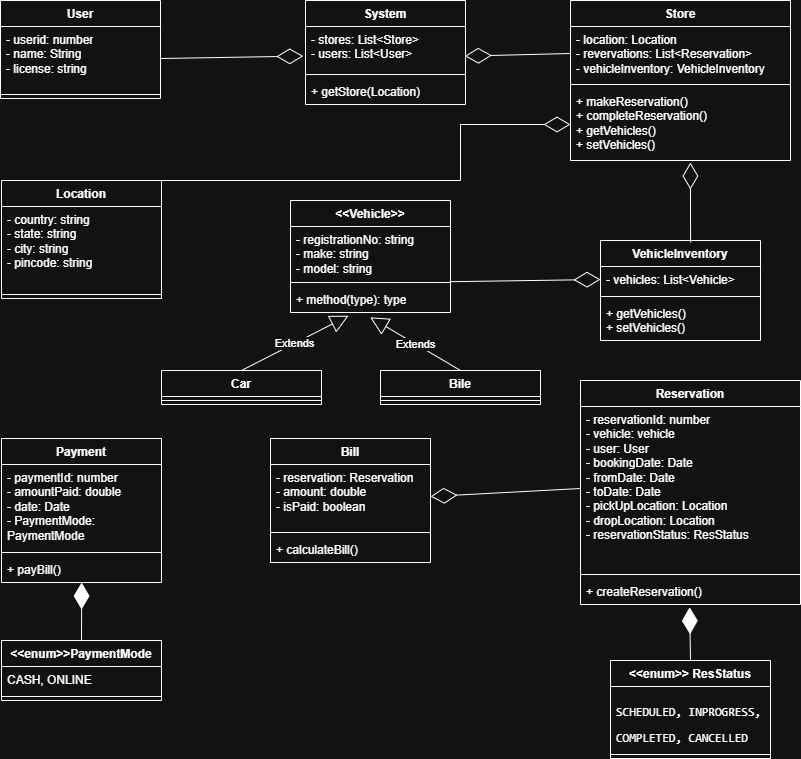

The diagram above was exported from draw.io. Its source (the exported page's mxGraphModel, read from the mxfile embedded in the PNG):
<mxGraphModel dx="1494" dy="565" grid="1" gridSize="10" guides="1" tooltips="1" connect="1" arrows="1" fold="1" page="1" pageScale="1" pageWidth="850" pageHeight="1100" math="0" shadow="0">
  <root>
    <mxCell id="0" />
    <mxCell id="1" parent="0" />
    <mxCell id="lNmKM9PJ04I85tg3E3rE-1" value="&amp;lt;&amp;lt;Vehicle&amp;gt;&amp;gt;" style="swimlane;fontStyle=1;align=center;verticalAlign=top;childLayout=stackLayout;horizontal=1;startSize=26;horizontalStack=0;resizeParent=1;resizeParentMax=0;resizeLast=0;collapsible=1;marginBottom=0;whiteSpace=wrap;html=1;" vertex="1" parent="1">
      <mxGeometry x="330" y="240" width="160" height="112" as="geometry" />
    </mxCell>
    <mxCell id="lNmKM9PJ04I85tg3E3rE-2" value="- registrationNo: string&lt;div&gt;- make: string&lt;/div&gt;&lt;div&gt;- model: string&lt;/div&gt;" style="text;strokeColor=none;fillColor=none;align=left;verticalAlign=top;spacingLeft=4;spacingRight=4;overflow=hidden;rotatable=0;points=[[0,0.5],[1,0.5]];portConstraint=eastwest;whiteSpace=wrap;html=1;" vertex="1" parent="lNmKM9PJ04I85tg3E3rE-1">
      <mxGeometry y="26" width="160" height="52" as="geometry" />
    </mxCell>
    <mxCell id="lNmKM9PJ04I85tg3E3rE-3" value="" style="line;strokeWidth=1;fillColor=none;align=left;verticalAlign=middle;spacingTop=-1;spacingLeft=3;spacingRight=3;rotatable=0;labelPosition=right;points=[];portConstraint=eastwest;strokeColor=inherit;" vertex="1" parent="lNmKM9PJ04I85tg3E3rE-1">
      <mxGeometry y="78" width="160" height="8" as="geometry" />
    </mxCell>
    <mxCell id="lNmKM9PJ04I85tg3E3rE-4" value="+ method(type): type" style="text;strokeColor=none;fillColor=none;align=left;verticalAlign=top;spacingLeft=4;spacingRight=4;overflow=hidden;rotatable=0;points=[[0,0.5],[1,0.5]];portConstraint=eastwest;whiteSpace=wrap;html=1;" vertex="1" parent="lNmKM9PJ04I85tg3E3rE-1">
      <mxGeometry y="86" width="160" height="26" as="geometry" />
    </mxCell>
    <mxCell id="lNmKM9PJ04I85tg3E3rE-5" value="Car" style="swimlane;fontStyle=1;align=center;verticalAlign=top;childLayout=stackLayout;horizontal=1;startSize=26;horizontalStack=0;resizeParent=1;resizeParentMax=0;resizeLast=0;collapsible=1;marginBottom=0;whiteSpace=wrap;html=1;" vertex="1" parent="1">
      <mxGeometry x="201" y="410" width="160" height="34" as="geometry" />
    </mxCell>
    <mxCell id="lNmKM9PJ04I85tg3E3rE-7" value="" style="line;strokeWidth=1;fillColor=none;align=left;verticalAlign=middle;spacingTop=-1;spacingLeft=3;spacingRight=3;rotatable=0;labelPosition=right;points=[];portConstraint=eastwest;strokeColor=inherit;" vertex="1" parent="lNmKM9PJ04I85tg3E3rE-5">
      <mxGeometry y="26" width="160" height="8" as="geometry" />
    </mxCell>
    <mxCell id="lNmKM9PJ04I85tg3E3rE-9" value="Bile" style="swimlane;fontStyle=1;align=center;verticalAlign=top;childLayout=stackLayout;horizontal=1;startSize=26;horizontalStack=0;resizeParent=1;resizeParentMax=0;resizeLast=0;collapsible=1;marginBottom=0;whiteSpace=wrap;html=1;" vertex="1" parent="1">
      <mxGeometry x="420" y="410" width="160" height="34" as="geometry" />
    </mxCell>
    <mxCell id="lNmKM9PJ04I85tg3E3rE-11" value="" style="line;strokeWidth=1;fillColor=none;align=left;verticalAlign=middle;spacingTop=-1;spacingLeft=3;spacingRight=3;rotatable=0;labelPosition=right;points=[];portConstraint=eastwest;strokeColor=inherit;" vertex="1" parent="lNmKM9PJ04I85tg3E3rE-9">
      <mxGeometry y="26" width="160" height="8" as="geometry" />
    </mxCell>
    <mxCell id="lNmKM9PJ04I85tg3E3rE-13" value="Extends" style="endArrow=block;endSize=16;endFill=0;html=1;rounded=0;exitX=0.5;exitY=0;exitDx=0;exitDy=0;entryX=0.363;entryY=1.123;entryDx=0;entryDy=0;entryPerimeter=0;" edge="1" parent="1" source="lNmKM9PJ04I85tg3E3rE-5" target="lNmKM9PJ04I85tg3E3rE-4">
      <mxGeometry width="160" relative="1" as="geometry">
        <mxPoint x="410" y="360" as="sourcePoint" />
        <mxPoint x="570" y="360" as="targetPoint" />
      </mxGeometry>
    </mxCell>
    <mxCell id="lNmKM9PJ04I85tg3E3rE-14" value="Extends" style="endArrow=block;endSize=16;endFill=0;html=1;rounded=0;exitX=0.5;exitY=0;exitDx=0;exitDy=0;entryX=0.498;entryY=1.185;entryDx=0;entryDy=0;entryPerimeter=0;" edge="1" parent="1" source="lNmKM9PJ04I85tg3E3rE-9" target="lNmKM9PJ04I85tg3E3rE-4">
      <mxGeometry width="160" relative="1" as="geometry">
        <mxPoint x="390" y="510" as="sourcePoint" />
        <mxPoint x="570" y="360" as="targetPoint" />
      </mxGeometry>
    </mxCell>
    <mxCell id="lNmKM9PJ04I85tg3E3rE-15" value="System" style="swimlane;fontStyle=1;align=center;verticalAlign=top;childLayout=stackLayout;horizontal=1;startSize=26;horizontalStack=0;resizeParent=1;resizeParentMax=0;resizeLast=0;collapsible=1;marginBottom=0;whiteSpace=wrap;html=1;" vertex="1" parent="1">
      <mxGeometry x="345" y="40" width="160" height="104" as="geometry" />
    </mxCell>
    <mxCell id="lNmKM9PJ04I85tg3E3rE-16" value="- stores: List&amp;lt;Store&amp;gt;&lt;div&gt;- users: List&amp;lt;User&amp;gt;&lt;/div&gt;" style="text;strokeColor=none;fillColor=none;align=left;verticalAlign=top;spacingLeft=4;spacingRight=4;overflow=hidden;rotatable=0;points=[[0,0.5],[1,0.5]];portConstraint=eastwest;whiteSpace=wrap;html=1;" vertex="1" parent="lNmKM9PJ04I85tg3E3rE-15">
      <mxGeometry y="26" width="160" height="44" as="geometry" />
    </mxCell>
    <mxCell id="lNmKM9PJ04I85tg3E3rE-17" value="" style="line;strokeWidth=1;fillColor=none;align=left;verticalAlign=middle;spacingTop=-1;spacingLeft=3;spacingRight=3;rotatable=0;labelPosition=right;points=[];portConstraint=eastwest;strokeColor=inherit;" vertex="1" parent="lNmKM9PJ04I85tg3E3rE-15">
      <mxGeometry y="70" width="160" height="8" as="geometry" />
    </mxCell>
    <mxCell id="lNmKM9PJ04I85tg3E3rE-18" value="+ getStore(Location)" style="text;strokeColor=none;fillColor=none;align=left;verticalAlign=top;spacingLeft=4;spacingRight=4;overflow=hidden;rotatable=0;points=[[0,0.5],[1,0.5]];portConstraint=eastwest;whiteSpace=wrap;html=1;" vertex="1" parent="lNmKM9PJ04I85tg3E3rE-15">
      <mxGeometry y="78" width="160" height="26" as="geometry" />
    </mxCell>
    <mxCell id="lNmKM9PJ04I85tg3E3rE-19" value="User" style="swimlane;fontStyle=1;align=center;verticalAlign=top;childLayout=stackLayout;horizontal=1;startSize=26;horizontalStack=0;resizeParent=1;resizeParentMax=0;resizeLast=0;collapsible=1;marginBottom=0;whiteSpace=wrap;html=1;" vertex="1" parent="1">
      <mxGeometry x="40" y="40" width="160" height="98" as="geometry" />
    </mxCell>
    <mxCell id="lNmKM9PJ04I85tg3E3rE-20" value="- userid: number&lt;div&gt;- name: String&lt;/div&gt;&lt;div&gt;- license: string&lt;/div&gt;" style="text;strokeColor=none;fillColor=none;align=left;verticalAlign=top;spacingLeft=4;spacingRight=4;overflow=hidden;rotatable=0;points=[[0,0.5],[1,0.5]];portConstraint=eastwest;whiteSpace=wrap;html=1;" vertex="1" parent="lNmKM9PJ04I85tg3E3rE-19">
      <mxGeometry y="26" width="160" height="64" as="geometry" />
    </mxCell>
    <mxCell id="lNmKM9PJ04I85tg3E3rE-21" value="" style="line;strokeWidth=1;fillColor=none;align=left;verticalAlign=middle;spacingTop=-1;spacingLeft=3;spacingRight=3;rotatable=0;labelPosition=right;points=[];portConstraint=eastwest;strokeColor=inherit;" vertex="1" parent="lNmKM9PJ04I85tg3E3rE-19">
      <mxGeometry y="90" width="160" height="8" as="geometry" />
    </mxCell>
    <mxCell id="lNmKM9PJ04I85tg3E3rE-23" value="Store" style="swimlane;fontStyle=1;align=center;verticalAlign=top;childLayout=stackLayout;horizontal=1;startSize=26;horizontalStack=0;resizeParent=1;resizeParentMax=0;resizeLast=0;collapsible=1;marginBottom=0;whiteSpace=wrap;html=1;" vertex="1" parent="1">
      <mxGeometry x="610" y="40" width="220" height="160" as="geometry" />
    </mxCell>
    <mxCell id="lNmKM9PJ04I85tg3E3rE-24" value="- location: Location&lt;div&gt;- revervations: List&amp;lt;Reservation&amp;gt;&lt;br&gt;&lt;div&gt;&lt;span style=&quot;background-color: transparent; color: light-dark(rgb(0, 0, 0), rgb(255, 255, 255));&quot;&gt;- vehicleInventory: VehicleInventory&lt;/span&gt;&lt;/div&gt;&lt;/div&gt;" style="text;strokeColor=none;fillColor=none;align=left;verticalAlign=top;spacingLeft=4;spacingRight=4;overflow=hidden;rotatable=0;points=[[0,0.5],[1,0.5]];portConstraint=eastwest;whiteSpace=wrap;html=1;" vertex="1" parent="lNmKM9PJ04I85tg3E3rE-23">
      <mxGeometry y="26" width="220" height="54" as="geometry" />
    </mxCell>
    <mxCell id="lNmKM9PJ04I85tg3E3rE-25" value="" style="line;strokeWidth=1;fillColor=none;align=left;verticalAlign=middle;spacingTop=-1;spacingLeft=3;spacingRight=3;rotatable=0;labelPosition=right;points=[];portConstraint=eastwest;strokeColor=inherit;" vertex="1" parent="lNmKM9PJ04I85tg3E3rE-23">
      <mxGeometry y="80" width="220" height="8" as="geometry" />
    </mxCell>
    <mxCell id="lNmKM9PJ04I85tg3E3rE-26" value="+ makeReservation()&lt;div&gt;+ completeReservation()&lt;/div&gt;&lt;div&gt;+ getVehicles()&lt;/div&gt;&lt;div&gt;+ setVehicles()&lt;/div&gt;" style="text;strokeColor=none;fillColor=none;align=left;verticalAlign=top;spacingLeft=4;spacingRight=4;overflow=hidden;rotatable=0;points=[[0,0.5],[1,0.5]];portConstraint=eastwest;whiteSpace=wrap;html=1;" vertex="1" parent="lNmKM9PJ04I85tg3E3rE-23">
      <mxGeometry y="88" width="220" height="72" as="geometry" />
    </mxCell>
    <mxCell id="lNmKM9PJ04I85tg3E3rE-28" value="VehicleInventory" style="swimlane;fontStyle=1;align=center;verticalAlign=top;childLayout=stackLayout;horizontal=1;startSize=26;horizontalStack=0;resizeParent=1;resizeParentMax=0;resizeLast=0;collapsible=1;marginBottom=0;whiteSpace=wrap;html=1;" vertex="1" parent="1">
      <mxGeometry x="640" y="280" width="160" height="100" as="geometry" />
    </mxCell>
    <mxCell id="lNmKM9PJ04I85tg3E3rE-29" value="- vehicles: List&amp;lt;Vehicle&amp;gt;&lt;div&gt;&lt;br&gt;&lt;/div&gt;" style="text;strokeColor=none;fillColor=none;align=left;verticalAlign=top;spacingLeft=4;spacingRight=4;overflow=hidden;rotatable=0;points=[[0,0.5],[1,0.5]];portConstraint=eastwest;whiteSpace=wrap;html=1;" vertex="1" parent="lNmKM9PJ04I85tg3E3rE-28">
      <mxGeometry y="26" width="160" height="26" as="geometry" />
    </mxCell>
    <mxCell id="lNmKM9PJ04I85tg3E3rE-30" value="" style="line;strokeWidth=1;fillColor=none;align=left;verticalAlign=middle;spacingTop=-1;spacingLeft=3;spacingRight=3;rotatable=0;labelPosition=right;points=[];portConstraint=eastwest;strokeColor=inherit;" vertex="1" parent="lNmKM9PJ04I85tg3E3rE-28">
      <mxGeometry y="52" width="160" height="8" as="geometry" />
    </mxCell>
    <mxCell id="lNmKM9PJ04I85tg3E3rE-31" value="&lt;div&gt;+ getVehicles()&lt;/div&gt;&lt;div&gt;+ setVehicles()&lt;/div&gt;" style="text;strokeColor=none;fillColor=none;align=left;verticalAlign=top;spacingLeft=4;spacingRight=4;overflow=hidden;rotatable=0;points=[[0,0.5],[1,0.5]];portConstraint=eastwest;whiteSpace=wrap;html=1;" vertex="1" parent="lNmKM9PJ04I85tg3E3rE-28">
      <mxGeometry y="60" width="160" height="40" as="geometry" />
    </mxCell>
    <mxCell id="lNmKM9PJ04I85tg3E3rE-32" value="Location" style="swimlane;fontStyle=1;align=center;verticalAlign=top;childLayout=stackLayout;horizontal=1;startSize=26;horizontalStack=0;resizeParent=1;resizeParentMax=0;resizeLast=0;collapsible=1;marginBottom=0;whiteSpace=wrap;html=1;" vertex="1" parent="1">
      <mxGeometry x="41" y="220" width="160" height="118" as="geometry" />
    </mxCell>
    <mxCell id="lNmKM9PJ04I85tg3E3rE-33" value="- country: string&lt;div&gt;- state: string&lt;/div&gt;&lt;div&gt;- city: string&lt;/div&gt;&lt;div&gt;- pincode: string&lt;/div&gt;" style="text;strokeColor=none;fillColor=none;align=left;verticalAlign=top;spacingLeft=4;spacingRight=4;overflow=hidden;rotatable=0;points=[[0,0.5],[1,0.5]];portConstraint=eastwest;whiteSpace=wrap;html=1;" vertex="1" parent="lNmKM9PJ04I85tg3E3rE-32">
      <mxGeometry y="26" width="160" height="84" as="geometry" />
    </mxCell>
    <mxCell id="lNmKM9PJ04I85tg3E3rE-34" value="" style="line;strokeWidth=1;fillColor=none;align=left;verticalAlign=middle;spacingTop=-1;spacingLeft=3;spacingRight=3;rotatable=0;labelPosition=right;points=[];portConstraint=eastwest;strokeColor=inherit;" vertex="1" parent="lNmKM9PJ04I85tg3E3rE-32">
      <mxGeometry y="110" width="160" height="8" as="geometry" />
    </mxCell>
    <mxCell id="lNmKM9PJ04I85tg3E3rE-36" value="Reservation" style="swimlane;fontStyle=1;align=center;verticalAlign=top;childLayout=stackLayout;horizontal=1;startSize=26;horizontalStack=0;resizeParent=1;resizeParentMax=0;resizeLast=0;collapsible=1;marginBottom=0;whiteSpace=wrap;html=1;" vertex="1" parent="1">
      <mxGeometry x="620" y="420" width="220" height="224" as="geometry" />
    </mxCell>
    <mxCell id="lNmKM9PJ04I85tg3E3rE-37" value="- reservationId: number&lt;div&gt;- vehicle: vehicle&lt;div&gt;&lt;span style=&quot;background-color: transparent; color: light-dark(rgb(0, 0, 0), rgb(255, 255, 255));&quot;&gt;- user: User&lt;/span&gt;&lt;/div&gt;&lt;div&gt;&lt;span style=&quot;background-color: transparent; color: light-dark(rgb(0, 0, 0), rgb(255, 255, 255));&quot;&gt;- bookingDate: Date&lt;/span&gt;&lt;/div&gt;&lt;div&gt;&lt;span style=&quot;background-color: transparent; color: light-dark(rgb(0, 0, 0), rgb(255, 255, 255));&quot;&gt;- fromDate: Date&lt;/span&gt;&lt;/div&gt;&lt;div&gt;- toDate: Date&lt;/div&gt;&lt;div&gt;- pickUpLocation: Location&lt;/div&gt;&lt;div&gt;- dropLocation: Location&lt;/div&gt;&lt;div&gt;- reservationStatus: ResStatus&lt;/div&gt;&lt;/div&gt;" style="text;strokeColor=none;fillColor=none;align=left;verticalAlign=top;spacingLeft=4;spacingRight=4;overflow=hidden;rotatable=0;points=[[0,0.5],[1,0.5]];portConstraint=eastwest;whiteSpace=wrap;html=1;" vertex="1" parent="lNmKM9PJ04I85tg3E3rE-36">
      <mxGeometry y="26" width="220" height="164" as="geometry" />
    </mxCell>
    <mxCell id="lNmKM9PJ04I85tg3E3rE-38" value="" style="line;strokeWidth=1;fillColor=none;align=left;verticalAlign=middle;spacingTop=-1;spacingLeft=3;spacingRight=3;rotatable=0;labelPosition=right;points=[];portConstraint=eastwest;strokeColor=inherit;" vertex="1" parent="lNmKM9PJ04I85tg3E3rE-36">
      <mxGeometry y="190" width="220" height="8" as="geometry" />
    </mxCell>
    <mxCell id="lNmKM9PJ04I85tg3E3rE-39" value="+ createReservation()" style="text;strokeColor=none;fillColor=none;align=left;verticalAlign=top;spacingLeft=4;spacingRight=4;overflow=hidden;rotatable=0;points=[[0,0.5],[1,0.5]];portConstraint=eastwest;whiteSpace=wrap;html=1;" vertex="1" parent="lNmKM9PJ04I85tg3E3rE-36">
      <mxGeometry y="198" width="220" height="26" as="geometry" />
    </mxCell>
    <mxCell id="lNmKM9PJ04I85tg3E3rE-40" value="Payment" style="swimlane;fontStyle=1;align=center;verticalAlign=top;childLayout=stackLayout;horizontal=1;startSize=26;horizontalStack=0;resizeParent=1;resizeParentMax=0;resizeLast=0;collapsible=1;marginBottom=0;whiteSpace=wrap;html=1;" vertex="1" parent="1">
      <mxGeometry x="41" y="478" width="160" height="144" as="geometry" />
    </mxCell>
    <mxCell id="lNmKM9PJ04I85tg3E3rE-41" value="- paymentId: number&lt;div&gt;- amountPaid: double&lt;/div&gt;&lt;div&gt;- date: Date&lt;/div&gt;&lt;div&gt;- PaymentMode: PaymentMode&lt;/div&gt;" style="text;strokeColor=none;fillColor=none;align=left;verticalAlign=top;spacingLeft=4;spacingRight=4;overflow=hidden;rotatable=0;points=[[0,0.5],[1,0.5]];portConstraint=eastwest;whiteSpace=wrap;html=1;" vertex="1" parent="lNmKM9PJ04I85tg3E3rE-40">
      <mxGeometry y="26" width="160" height="84" as="geometry" />
    </mxCell>
    <mxCell id="lNmKM9PJ04I85tg3E3rE-42" value="" style="line;strokeWidth=1;fillColor=none;align=left;verticalAlign=middle;spacingTop=-1;spacingLeft=3;spacingRight=3;rotatable=0;labelPosition=right;points=[];portConstraint=eastwest;strokeColor=inherit;" vertex="1" parent="lNmKM9PJ04I85tg3E3rE-40">
      <mxGeometry y="110" width="160" height="8" as="geometry" />
    </mxCell>
    <mxCell id="lNmKM9PJ04I85tg3E3rE-43" value="+ payBill()" style="text;strokeColor=none;fillColor=none;align=left;verticalAlign=top;spacingLeft=4;spacingRight=4;overflow=hidden;rotatable=0;points=[[0,0.5],[1,0.5]];portConstraint=eastwest;whiteSpace=wrap;html=1;" vertex="1" parent="lNmKM9PJ04I85tg3E3rE-40">
      <mxGeometry y="118" width="160" height="26" as="geometry" />
    </mxCell>
    <mxCell id="lNmKM9PJ04I85tg3E3rE-44" value="Bill" style="swimlane;fontStyle=1;align=center;verticalAlign=top;childLayout=stackLayout;horizontal=1;startSize=26;horizontalStack=0;resizeParent=1;resizeParentMax=0;resizeLast=0;collapsible=1;marginBottom=0;whiteSpace=wrap;html=1;" vertex="1" parent="1">
      <mxGeometry x="310" y="478" width="160" height="124" as="geometry" />
    </mxCell>
    <mxCell id="lNmKM9PJ04I85tg3E3rE-45" value="- reservation: Reservation&lt;div&gt;- amount: double&lt;/div&gt;&lt;div&gt;- isPaid: boolean&lt;/div&gt;" style="text;strokeColor=none;fillColor=none;align=left;verticalAlign=top;spacingLeft=4;spacingRight=4;overflow=hidden;rotatable=0;points=[[0,0.5],[1,0.5]];portConstraint=eastwest;whiteSpace=wrap;html=1;" vertex="1" parent="lNmKM9PJ04I85tg3E3rE-44">
      <mxGeometry y="26" width="160" height="64" as="geometry" />
    </mxCell>
    <mxCell id="lNmKM9PJ04I85tg3E3rE-46" value="" style="line;strokeWidth=1;fillColor=none;align=left;verticalAlign=middle;spacingTop=-1;spacingLeft=3;spacingRight=3;rotatable=0;labelPosition=right;points=[];portConstraint=eastwest;strokeColor=inherit;" vertex="1" parent="lNmKM9PJ04I85tg3E3rE-44">
      <mxGeometry y="90" width="160" height="8" as="geometry" />
    </mxCell>
    <mxCell id="lNmKM9PJ04I85tg3E3rE-47" value="+ calculateBill()" style="text;strokeColor=none;fillColor=none;align=left;verticalAlign=top;spacingLeft=4;spacingRight=4;overflow=hidden;rotatable=0;points=[[0,0.5],[1,0.5]];portConstraint=eastwest;whiteSpace=wrap;html=1;" vertex="1" parent="lNmKM9PJ04I85tg3E3rE-44">
      <mxGeometry y="98" width="160" height="26" as="geometry" />
    </mxCell>
    <mxCell id="lNmKM9PJ04I85tg3E3rE-48" value="&amp;lt;&amp;lt;enum&amp;gt;&amp;gt;PaymentMode" style="swimlane;fontStyle=1;align=center;verticalAlign=top;childLayout=stackLayout;horizontal=1;startSize=26;horizontalStack=0;resizeParent=1;resizeParentMax=0;resizeLast=0;collapsible=1;marginBottom=0;whiteSpace=wrap;html=1;" vertex="1" parent="1">
      <mxGeometry x="41" y="680" width="160" height="60" as="geometry" />
    </mxCell>
    <mxCell id="lNmKM9PJ04I85tg3E3rE-49" value="CASH, ONLINE" style="text;strokeColor=none;fillColor=none;align=left;verticalAlign=top;spacingLeft=4;spacingRight=4;overflow=hidden;rotatable=0;points=[[0,0.5],[1,0.5]];portConstraint=eastwest;whiteSpace=wrap;html=1;" vertex="1" parent="lNmKM9PJ04I85tg3E3rE-48">
      <mxGeometry y="26" width="160" height="26" as="geometry" />
    </mxCell>
    <mxCell id="lNmKM9PJ04I85tg3E3rE-50" value="" style="line;strokeWidth=1;fillColor=none;align=left;verticalAlign=middle;spacingTop=-1;spacingLeft=3;spacingRight=3;rotatable=0;labelPosition=right;points=[];portConstraint=eastwest;strokeColor=inherit;" vertex="1" parent="lNmKM9PJ04I85tg3E3rE-48">
      <mxGeometry y="52" width="160" height="8" as="geometry" />
    </mxCell>
    <mxCell id="lNmKM9PJ04I85tg3E3rE-52" value="&amp;lt;&amp;lt;enum&amp;gt;&amp;gt; ResStatus" style="swimlane;fontStyle=1;align=center;verticalAlign=top;childLayout=stackLayout;horizontal=1;startSize=26;horizontalStack=0;resizeParent=1;resizeParentMax=0;resizeLast=0;collapsible=1;marginBottom=0;whiteSpace=wrap;html=1;" vertex="1" parent="1">
      <mxGeometry x="650" y="700" width="160" height="98" as="geometry" />
    </mxCell>
    <mxCell id="lNmKM9PJ04I85tg3E3rE-53" value="&lt;pre lang=&quot;java&quot; class=&quot;code highlight&quot;&gt;&lt;span class=&quot;&quot;&gt;SCHEDULED, &lt;/span&gt;&lt;span class=&quot;&quot;&gt;INPROGRESS, &lt;/span&gt;&lt;/pre&gt;&lt;pre lang=&quot;java&quot; class=&quot;code highlight&quot;&gt;&lt;span class=&quot;&quot;&gt;COMPLETED, &lt;/span&gt;&lt;span class=&quot;&quot;&gt;CANCELLED&lt;/span&gt;&lt;br&gt;&lt;/pre&gt;" style="text;strokeColor=none;fillColor=none;align=left;verticalAlign=top;spacingLeft=4;spacingRight=4;overflow=hidden;rotatable=0;points=[[0,0.5],[1,0.5]];portConstraint=eastwest;whiteSpace=wrap;html=1;" vertex="1" parent="lNmKM9PJ04I85tg3E3rE-52">
      <mxGeometry y="26" width="160" height="64" as="geometry" />
    </mxCell>
    <mxCell id="lNmKM9PJ04I85tg3E3rE-54" value="" style="line;strokeWidth=1;fillColor=none;align=left;verticalAlign=middle;spacingTop=-1;spacingLeft=3;spacingRight=3;rotatable=0;labelPosition=right;points=[];portConstraint=eastwest;strokeColor=inherit;" vertex="1" parent="lNmKM9PJ04I85tg3E3rE-52">
      <mxGeometry y="90" width="160" height="8" as="geometry" />
    </mxCell>
    <mxCell id="lNmKM9PJ04I85tg3E3rE-58" value="" style="endArrow=diamondThin;endFill=0;endSize=24;html=1;rounded=0;entryX=1;entryY=0.5;entryDx=0;entryDy=0;exitX=0;exitY=0.5;exitDx=0;exitDy=0;" edge="1" parent="1" source="lNmKM9PJ04I85tg3E3rE-37" target="lNmKM9PJ04I85tg3E3rE-45">
      <mxGeometry width="160" relative="1" as="geometry">
        <mxPoint x="340" y="760" as="sourcePoint" />
        <mxPoint x="500" y="760" as="targetPoint" />
        <Array as="points" />
      </mxGeometry>
    </mxCell>
    <mxCell id="lNmKM9PJ04I85tg3E3rE-59" value="" style="endArrow=diamondThin;endFill=1;endSize=24;html=1;rounded=0;entryX=0.496;entryY=1.108;entryDx=0;entryDy=0;entryPerimeter=0;exitX=0.5;exitY=0;exitDx=0;exitDy=0;" edge="1" parent="1" source="lNmKM9PJ04I85tg3E3rE-52" target="lNmKM9PJ04I85tg3E3rE-39">
      <mxGeometry width="160" relative="1" as="geometry">
        <mxPoint x="340" y="760" as="sourcePoint" />
        <mxPoint x="500" y="760" as="targetPoint" />
      </mxGeometry>
    </mxCell>
    <mxCell id="lNmKM9PJ04I85tg3E3rE-60" value="" style="endArrow=diamondThin;endFill=1;endSize=24;html=1;rounded=0;exitX=0.5;exitY=0;exitDx=0;exitDy=0;entryX=0.501;entryY=1;entryDx=0;entryDy=0;entryPerimeter=0;" edge="1" parent="1" source="lNmKM9PJ04I85tg3E3rE-48" target="lNmKM9PJ04I85tg3E3rE-43">
      <mxGeometry width="160" relative="1" as="geometry">
        <mxPoint x="340" y="760" as="sourcePoint" />
        <mxPoint x="120" y="706" as="targetPoint" />
      </mxGeometry>
    </mxCell>
    <mxCell id="lNmKM9PJ04I85tg3E3rE-61" value="" style="endArrow=diamondThin;endFill=0;endSize=24;html=1;rounded=0;entryX=-0.014;entryY=0.673;entryDx=0;entryDy=0;entryPerimeter=0;exitX=1;exitY=0.5;exitDx=0;exitDy=0;" edge="1" parent="1" source="lNmKM9PJ04I85tg3E3rE-20" target="lNmKM9PJ04I85tg3E3rE-16">
      <mxGeometry width="160" relative="1" as="geometry">
        <mxPoint x="340" y="240" as="sourcePoint" />
        <mxPoint x="500" y="240" as="targetPoint" />
      </mxGeometry>
    </mxCell>
    <mxCell id="lNmKM9PJ04I85tg3E3rE-63" value="" style="endArrow=diamondThin;endFill=0;endSize=24;html=1;rounded=0;entryX=0.996;entryY=0.673;entryDx=0;entryDy=0;exitX=0;exitY=0.5;exitDx=0;exitDy=0;entryPerimeter=0;" edge="1" parent="1" source="lNmKM9PJ04I85tg3E3rE-24" target="lNmKM9PJ04I85tg3E3rE-16">
      <mxGeometry width="160" relative="1" as="geometry">
        <mxPoint x="440" y="190" as="sourcePoint" />
        <mxPoint x="600" y="190" as="targetPoint" />
      </mxGeometry>
    </mxCell>
    <mxCell id="lNmKM9PJ04I85tg3E3rE-64" value="" style="endArrow=diamondThin;endFill=0;endSize=24;html=1;rounded=0;entryX=0;entryY=0.5;entryDx=0;entryDy=0;exitX=0.5;exitY=0;exitDx=0;exitDy=0;" edge="1" parent="1" source="lNmKM9PJ04I85tg3E3rE-32" target="lNmKM9PJ04I85tg3E3rE-26">
      <mxGeometry width="160" relative="1" as="geometry">
        <mxPoint x="340" y="240" as="sourcePoint" />
        <mxPoint x="500" y="240" as="targetPoint" />
        <Array as="points">
          <mxPoint x="500" y="220" />
          <mxPoint x="500" y="164" />
        </Array>
      </mxGeometry>
    </mxCell>
    <mxCell id="lNmKM9PJ04I85tg3E3rE-65" value="" style="endArrow=diamondThin;endFill=0;endSize=24;html=1;rounded=0;entryX=0.545;entryY=1.028;entryDx=0;entryDy=0;entryPerimeter=0;exitX=0.563;exitY=0.02;exitDx=0;exitDy=0;exitPerimeter=0;" edge="1" parent="1" source="lNmKM9PJ04I85tg3E3rE-28" target="lNmKM9PJ04I85tg3E3rE-26">
      <mxGeometry width="160" relative="1" as="geometry">
        <mxPoint x="730" y="270" as="sourcePoint" />
        <mxPoint x="500" y="240" as="targetPoint" />
      </mxGeometry>
    </mxCell>
    <mxCell id="lNmKM9PJ04I85tg3E3rE-66" value="" style="endArrow=diamondThin;endFill=0;endSize=24;html=1;rounded=0;entryX=0;entryY=0.5;entryDx=0;entryDy=0;exitX=0.995;exitY=1.062;exitDx=0;exitDy=0;exitPerimeter=0;" edge="1" parent="1" source="lNmKM9PJ04I85tg3E3rE-2" target="lNmKM9PJ04I85tg3E3rE-29">
      <mxGeometry width="160" relative="1" as="geometry">
        <mxPoint x="340" y="400" as="sourcePoint" />
        <mxPoint x="500" y="400" as="targetPoint" />
      </mxGeometry>
    </mxCell>
  </root>
</mxGraphModel>